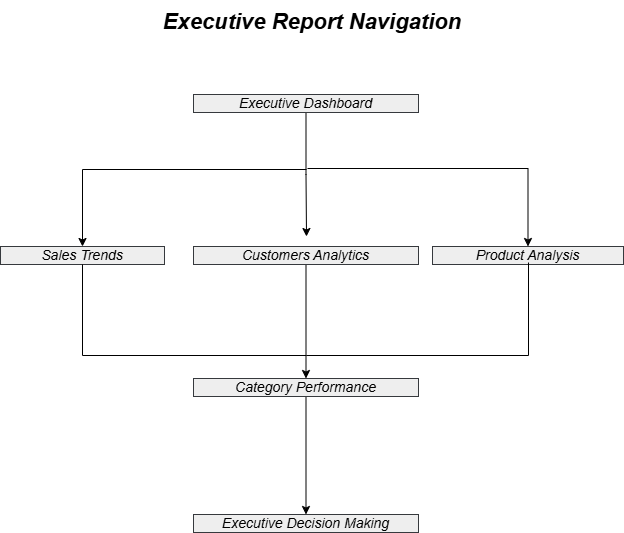

The diagram above was exported from draw.io. Its source (the exported page's mxGraphModel, read from the mxfile embedded in the PNG):
<mxGraphModel dx="1414" dy="875" grid="0" gridSize="10" guides="1" tooltips="1" connect="1" arrows="1" fold="1" page="1" pageScale="1" pageWidth="827" pageHeight="1169" math="0" shadow="0">
  <root>
    <mxCell id="ub6Vb2xy1J4Zha2RRFQH-0" />
    <mxCell id="ub6Vb2xy1J4Zha2RRFQH-1" parent="ub6Vb2xy1J4Zha2RRFQH-0" />
    <mxCell id="ub6Vb2xy1J4Zha2RRFQH-2" parent="ub6Vb2xy1J4Zha2RRFQH-1" style="text;html=1;whiteSpace=wrap;overflow=hidden;rounded=0;align=center;fontStyle=2" value="&lt;h1 style=&quot;margin-top: 0px;&quot;&gt;&lt;span style=&quot;font-size: 22px;&quot;&gt;Executive Report Navigation&lt;/span&gt;&lt;/h1&gt;" vertex="1">
      <mxGeometry height="94" width="541.5" x="148.5" y="53" as="geometry" />
    </mxCell>
    <mxCell id="ub6Vb2xy1J4Zha2RRFQH-3" edge="1" parent="ub6Vb2xy1J4Zha2RRFQH-1" source="ub6Vb2xy1J4Zha2RRFQH-4" style="edgeStyle=orthogonalEdgeStyle;rounded=0;orthogonalLoop=1;jettySize=auto;html=1;fontStyle=2" value="">
      <mxGeometry relative="1" as="geometry">
        <mxPoint x="414" y="289" as="targetPoint" />
      </mxGeometry>
    </mxCell>
    <mxCell id="ub6Vb2xy1J4Zha2RRFQH-4" parent="ub6Vb2xy1J4Zha2RRFQH-1" style="text;html=1;whiteSpace=wrap;align=center;verticalAlign=middle;rounded=0;movable=1;resizable=1;rotatable=1;deletable=1;editable=1;locked=0;connectable=1;fontSize=14;fontStyle=2;fillColor=#eeeeee;strokeColor=#36393d;" value="Executive Dashboard" vertex="1">
      <mxGeometry height="18" width="225" x="301" y="147" as="geometry" />
    </mxCell>
    <mxCell id="ub6Vb2xy1J4Zha2RRFQH-5" edge="1" parent="ub6Vb2xy1J4Zha2RRFQH-1" style="edgeStyle=orthogonalEdgeStyle;rounded=0;orthogonalLoop=1;jettySize=auto;html=1;fontSize=14;fontStyle=2" target="ub6Vb2xy1J4Zha2RRFQH-8" value="">
      <mxGeometry relative="1" as="geometry">
        <mxPoint x="414" y="222" as="sourcePoint" />
      </mxGeometry>
    </mxCell>
    <mxCell id="kxtHseJ_dxhckwPsp5ux-2" edge="1" parent="ub6Vb2xy1J4Zha2RRFQH-1" style="edgeStyle=orthogonalEdgeStyle;rounded=0;orthogonalLoop=1;jettySize=auto;html=1;entryX=0.5;entryY=0;entryDx=0;entryDy=0;fontSize=14;fontStyle=2" target="ub6Vb2xy1J4Zha2RRFQH-13">
      <mxGeometry relative="1" as="geometry">
        <mxPoint x="415" y="221" as="sourcePoint" />
      </mxGeometry>
    </mxCell>
    <mxCell id="ub6Vb2xy1J4Zha2RRFQH-8" parent="ub6Vb2xy1J4Zha2RRFQH-1" style="text;html=1;whiteSpace=wrap;align=center;verticalAlign=middle;rounded=0;movable=1;resizable=1;rotatable=1;deletable=1;editable=1;locked=0;connectable=1;fontSize=14;fontStyle=2;fillColor=#eeeeee;strokeColor=#36393d;" value="Sales Trends" vertex="1">
      <mxGeometry height="18" width="164" x="108" y="299" as="geometry" />
    </mxCell>
    <mxCell id="ub6Vb2xy1J4Zha2RRFQH-13" parent="ub6Vb2xy1J4Zha2RRFQH-1" style="text;html=1;whiteSpace=wrap;align=center;verticalAlign=middle;rounded=0;movable=1;resizable=1;rotatable=1;deletable=1;editable=1;locked=0;connectable=1;fontSize=14;fontStyle=2;fillColor=#eeeeee;strokeColor=#36393d;" value="Product Analysis" vertex="1">
      <mxGeometry height="18" width="191" x="540" y="299" as="geometry" />
    </mxCell>
    <mxCell id="kxtHseJ_dxhckwPsp5ux-4" edge="1" parent="ub6Vb2xy1J4Zha2RRFQH-1" source="ub6Vb2xy1J4Zha2RRFQH-15" style="edgeStyle=orthogonalEdgeStyle;rounded=0;orthogonalLoop=1;jettySize=auto;html=1;fontSize=14;fontStyle=2" target="ub6Vb2xy1J4Zha2RRFQH-17" value="">
      <mxGeometry relative="1" as="geometry" />
    </mxCell>
    <mxCell id="ub6Vb2xy1J4Zha2RRFQH-15" parent="ub6Vb2xy1J4Zha2RRFQH-1" style="text;html=1;whiteSpace=wrap;align=center;verticalAlign=middle;rounded=0;movable=1;resizable=1;rotatable=1;deletable=1;editable=1;locked=0;connectable=1;fontSize=14;fontStyle=2;fillColor=#eeeeee;strokeColor=#36393d;" value="Customers Analytics" vertex="1">
      <mxGeometry height="18" width="225" x="301" y="299" as="geometry" />
    </mxCell>
    <mxCell id="kxtHseJ_dxhckwPsp5ux-9" parent="ub6Vb2xy1J4Zha2RRFQH-1" style="shape=partialRectangle;whiteSpace=wrap;html=1;top=0;left=0;fillColor=none;strokeColor=#000000;" value="" vertex="1">
      <mxGeometry height="93" width="222" x="414" y="315" as="geometry" />
    </mxCell>
    <mxCell id="kxtHseJ_dxhckwPsp5ux-10" parent="ub6Vb2xy1J4Zha2RRFQH-1" style="shape=partialRectangle;whiteSpace=wrap;html=1;top=0;left=0;fillColor=none;direction=west;flipH=0;legacyAnchorPoints=0;flipV=1;strokeColor=#000000;" value="" vertex="1">
      <mxGeometry height="91" width="224" x="190" y="317" as="geometry" />
    </mxCell>
    <mxCell id="kxtHseJ_dxhckwPsp5ux-8" edge="1" parent="ub6Vb2xy1J4Zha2RRFQH-1" source="ub6Vb2xy1J4Zha2RRFQH-17" style="edgeStyle=orthogonalEdgeStyle;rounded=0;orthogonalLoop=1;jettySize=auto;html=1;fontSize=14;fontStyle=2" target="kxtHseJ_dxhckwPsp5ux-7" value="">
      <mxGeometry relative="1" as="geometry" />
    </mxCell>
    <mxCell id="ub6Vb2xy1J4Zha2RRFQH-17" parent="ub6Vb2xy1J4Zha2RRFQH-1" style="text;html=1;whiteSpace=wrap;align=center;verticalAlign=middle;rounded=0;movable=1;resizable=1;rotatable=1;deletable=1;editable=1;locked=0;connectable=1;fontSize=14;fontStyle=2;fillColor=#eeeeee;strokeColor=#36393d;" value="Category Performance" vertex="1">
      <mxGeometry height="18" width="225" x="301" y="431" as="geometry" />
    </mxCell>
    <mxCell id="kxtHseJ_dxhckwPsp5ux-7" parent="ub6Vb2xy1J4Zha2RRFQH-1" style="text;html=1;whiteSpace=wrap;align=center;verticalAlign=middle;rounded=0;movable=1;resizable=1;rotatable=1;deletable=1;editable=1;locked=0;connectable=1;fontSize=14;fontStyle=2;fillColor=#eeeeee;strokeColor=#36393d;" value="Executive Decision Making" vertex="1">
      <mxGeometry height="18" width="225" x="301" y="567" as="geometry" />
    </mxCell>
  </root>
</mxGraphModel>